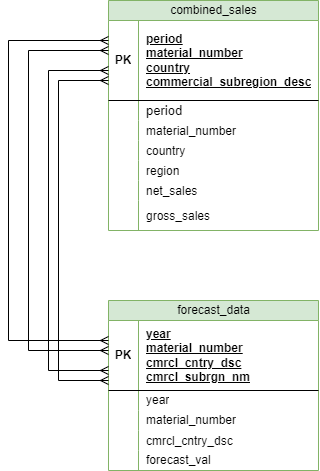

The diagram above was exported from draw.io. Its source (the exported page's mxGraphModel, read from the mxfile embedded in the PNG):
<mxGraphModel dx="1167" dy="589" grid="1" gridSize="10" guides="1" tooltips="1" connect="1" arrows="1" fold="1" page="1" pageScale="1" pageWidth="850" pageHeight="1100" math="0" shadow="0">
  <root>
    <mxCell id="0" />
    <mxCell id="1" parent="0" />
    <mxCell id="NAVH5QE5vttYNjNMSQvx-24" value="&lt;span style=&quot;font-weight: 400; text-wrap: wrap;&quot;&gt;forecast_data&lt;/span&gt;" style="shape=table;startSize=20;container=1;collapsible=1;childLayout=tableLayout;fixedRows=1;rowLines=0;fontStyle=1;align=center;resizeLast=1;html=1;fillColor=#d5e8d4;strokeColor=#82b366;" parent="1" vertex="1">
      <mxGeometry x="340" y="330" width="210" height="170" as="geometry" />
    </mxCell>
    <mxCell id="NAVH5QE5vttYNjNMSQvx-25" value="" style="shape=tableRow;horizontal=0;startSize=0;swimlaneHead=0;swimlaneBody=0;fillColor=none;collapsible=0;dropTarget=0;points=[[0,0.5],[1,0.5]];portConstraint=eastwest;top=0;left=0;right=0;bottom=1;" parent="NAVH5QE5vttYNjNMSQvx-24" vertex="1">
      <mxGeometry y="20" width="210" height="70" as="geometry" />
    </mxCell>
    <mxCell id="NAVH5QE5vttYNjNMSQvx-26" value="PK" style="shape=partialRectangle;connectable=0;fillColor=none;top=0;left=0;bottom=0;right=0;fontStyle=1;overflow=hidden;whiteSpace=wrap;html=1;" parent="NAVH5QE5vttYNjNMSQvx-25" vertex="1">
      <mxGeometry width="30" height="70" as="geometry">
        <mxRectangle width="30" height="70" as="alternateBounds" />
      </mxGeometry>
    </mxCell>
    <mxCell id="NAVH5QE5vttYNjNMSQvx-27" value="year&lt;div&gt;material_number&lt;br&gt;&lt;/div&gt;&lt;div&gt;cmrcl_cntry_dsc&lt;/div&gt;&lt;div&gt;cmrcl_subrgn_nm&lt;br&gt;&lt;/div&gt;" style="shape=partialRectangle;connectable=0;fillColor=none;top=0;left=0;bottom=0;right=0;align=left;spacingLeft=6;fontStyle=5;overflow=hidden;whiteSpace=wrap;html=1;" parent="NAVH5QE5vttYNjNMSQvx-25" vertex="1">
      <mxGeometry x="30" width="180" height="70" as="geometry">
        <mxRectangle width="180" height="70" as="alternateBounds" />
      </mxGeometry>
    </mxCell>
    <mxCell id="NAVH5QE5vttYNjNMSQvx-28" value="" style="shape=tableRow;horizontal=0;startSize=0;swimlaneHead=0;swimlaneBody=0;fillColor=none;collapsible=0;dropTarget=0;points=[[0,0.5],[1,0.5]];portConstraint=eastwest;top=0;left=0;right=0;bottom=0;" parent="NAVH5QE5vttYNjNMSQvx-24" vertex="1">
      <mxGeometry y="90" width="210" height="20" as="geometry" />
    </mxCell>
    <mxCell id="NAVH5QE5vttYNjNMSQvx-29" value="" style="shape=partialRectangle;connectable=0;fillColor=none;top=0;left=0;bottom=0;right=0;editable=1;overflow=hidden;whiteSpace=wrap;html=1;" parent="NAVH5QE5vttYNjNMSQvx-28" vertex="1">
      <mxGeometry width="30" height="20" as="geometry">
        <mxRectangle width="30" height="20" as="alternateBounds" />
      </mxGeometry>
    </mxCell>
    <mxCell id="NAVH5QE5vttYNjNMSQvx-30" value="year" style="shape=partialRectangle;connectable=0;fillColor=none;top=0;left=0;bottom=0;right=0;align=left;spacingLeft=6;overflow=hidden;whiteSpace=wrap;html=1;" parent="NAVH5QE5vttYNjNMSQvx-28" vertex="1">
      <mxGeometry x="30" width="180" height="20" as="geometry">
        <mxRectangle width="180" height="20" as="alternateBounds" />
      </mxGeometry>
    </mxCell>
    <mxCell id="NAVH5QE5vttYNjNMSQvx-31" value="" style="shape=tableRow;horizontal=0;startSize=0;swimlaneHead=0;swimlaneBody=0;fillColor=none;collapsible=0;dropTarget=0;points=[[0,0.5],[1,0.5]];portConstraint=eastwest;top=0;left=0;right=0;bottom=0;" parent="NAVH5QE5vttYNjNMSQvx-24" vertex="1">
      <mxGeometry y="110" width="210" height="20" as="geometry" />
    </mxCell>
    <mxCell id="NAVH5QE5vttYNjNMSQvx-32" value="" style="shape=partialRectangle;connectable=0;fillColor=none;top=0;left=0;bottom=0;right=0;editable=1;overflow=hidden;whiteSpace=wrap;html=1;" parent="NAVH5QE5vttYNjNMSQvx-31" vertex="1">
      <mxGeometry width="30" height="20" as="geometry">
        <mxRectangle width="30" height="20" as="alternateBounds" />
      </mxGeometry>
    </mxCell>
    <mxCell id="NAVH5QE5vttYNjNMSQvx-33" value="material_number" style="shape=partialRectangle;connectable=0;fillColor=none;top=0;left=0;bottom=0;right=0;align=left;spacingLeft=6;overflow=hidden;whiteSpace=wrap;html=1;" parent="NAVH5QE5vttYNjNMSQvx-31" vertex="1">
      <mxGeometry x="30" width="180" height="20" as="geometry">
        <mxRectangle width="180" height="20" as="alternateBounds" />
      </mxGeometry>
    </mxCell>
    <mxCell id="NAVH5QE5vttYNjNMSQvx-78" value="" style="shape=tableRow;horizontal=0;startSize=0;swimlaneHead=0;swimlaneBody=0;fillColor=none;collapsible=0;dropTarget=0;points=[[0,0.5],[1,0.5]];portConstraint=eastwest;top=0;left=0;right=0;bottom=0;" parent="NAVH5QE5vttYNjNMSQvx-24" vertex="1">
      <mxGeometry y="130" width="210" height="20" as="geometry" />
    </mxCell>
    <mxCell id="NAVH5QE5vttYNjNMSQvx-79" value="" style="shape=partialRectangle;connectable=0;fillColor=none;top=0;left=0;bottom=0;right=0;editable=1;overflow=hidden;" parent="NAVH5QE5vttYNjNMSQvx-78" vertex="1">
      <mxGeometry width="30" height="20" as="geometry">
        <mxRectangle width="30" height="20" as="alternateBounds" />
      </mxGeometry>
    </mxCell>
    <mxCell id="NAVH5QE5vttYNjNMSQvx-80" value="cmrcl_cntry_dsc" style="shape=partialRectangle;connectable=0;fillColor=none;top=0;left=0;bottom=0;right=0;align=left;spacingLeft=6;overflow=hidden;" parent="NAVH5QE5vttYNjNMSQvx-78" vertex="1">
      <mxGeometry x="30" width="180" height="20" as="geometry">
        <mxRectangle width="180" height="20" as="alternateBounds" />
      </mxGeometry>
    </mxCell>
    <mxCell id="NAVH5QE5vttYNjNMSQvx-34" value="" style="shape=tableRow;horizontal=0;startSize=0;swimlaneHead=0;swimlaneBody=0;fillColor=none;collapsible=0;dropTarget=0;points=[[0,0.5],[1,0.5]];portConstraint=eastwest;top=0;left=0;right=0;bottom=0;" parent="NAVH5QE5vttYNjNMSQvx-24" vertex="1">
      <mxGeometry y="150" width="210" height="20" as="geometry" />
    </mxCell>
    <mxCell id="NAVH5QE5vttYNjNMSQvx-35" value="" style="shape=partialRectangle;connectable=0;fillColor=none;top=0;left=0;bottom=0;right=0;editable=1;overflow=hidden;whiteSpace=wrap;html=1;" parent="NAVH5QE5vttYNjNMSQvx-34" vertex="1">
      <mxGeometry width="30" height="20" as="geometry">
        <mxRectangle width="30" height="20" as="alternateBounds" />
      </mxGeometry>
    </mxCell>
    <mxCell id="NAVH5QE5vttYNjNMSQvx-36" value="forecast_val" style="shape=partialRectangle;connectable=0;fillColor=none;top=0;left=0;bottom=0;right=0;align=left;spacingLeft=6;overflow=hidden;whiteSpace=wrap;html=1;" parent="NAVH5QE5vttYNjNMSQvx-34" vertex="1">
      <mxGeometry x="30" width="180" height="20" as="geometry">
        <mxRectangle width="180" height="20" as="alternateBounds" />
      </mxGeometry>
    </mxCell>
    <mxCell id="NAVH5QE5vttYNjNMSQvx-11" value="&lt;span style=&quot;font-weight: 400; text-wrap: wrap;&quot;&gt;combined_sales&lt;/span&gt;" style="shape=table;startSize=20;container=1;collapsible=1;childLayout=tableLayout;fixedRows=1;rowLines=0;fontStyle=1;align=center;resizeLast=1;html=1;fillColor=#d5e8d4;strokeColor=#82b366;" parent="1" vertex="1">
      <mxGeometry x="340" y="30" width="210" height="230" as="geometry" />
    </mxCell>
    <mxCell id="NAVH5QE5vttYNjNMSQvx-12" value="" style="shape=tableRow;horizontal=0;startSize=0;swimlaneHead=0;swimlaneBody=0;fillColor=none;collapsible=0;dropTarget=0;points=[[0,0.5],[1,0.5]];portConstraint=eastwest;top=0;left=0;right=0;bottom=1;" parent="NAVH5QE5vttYNjNMSQvx-11" vertex="1">
      <mxGeometry y="20" width="210" height="80" as="geometry" />
    </mxCell>
    <mxCell id="NAVH5QE5vttYNjNMSQvx-13" value="PK" style="shape=partialRectangle;connectable=0;fillColor=none;top=0;left=0;bottom=0;right=0;fontStyle=1;overflow=hidden;whiteSpace=wrap;html=1;" parent="NAVH5QE5vttYNjNMSQvx-12" vertex="1">
      <mxGeometry width="30" height="80" as="geometry">
        <mxRectangle width="30" height="80" as="alternateBounds" />
      </mxGeometry>
    </mxCell>
    <mxCell id="NAVH5QE5vttYNjNMSQvx-14" value="period&lt;div&gt;material_number&lt;br&gt;&lt;/div&gt;&lt;div&gt;country&lt;br&gt;&lt;/div&gt;&lt;div&gt;commercial_subregion_desc&lt;br&gt;&lt;/div&gt;" style="shape=partialRectangle;connectable=0;fillColor=none;top=0;left=0;bottom=0;right=0;align=left;spacingLeft=6;fontStyle=5;overflow=hidden;whiteSpace=wrap;html=1;" parent="NAVH5QE5vttYNjNMSQvx-12" vertex="1">
      <mxGeometry x="30" width="180" height="80" as="geometry">
        <mxRectangle width="180" height="80" as="alternateBounds" />
      </mxGeometry>
    </mxCell>
    <mxCell id="NAVH5QE5vttYNjNMSQvx-15" value="" style="shape=tableRow;horizontal=0;startSize=0;swimlaneHead=0;swimlaneBody=0;fillColor=none;collapsible=0;dropTarget=0;points=[[0,0.5],[1,0.5]];portConstraint=eastwest;top=0;left=0;right=0;bottom=0;" parent="NAVH5QE5vttYNjNMSQvx-11" vertex="1">
      <mxGeometry y="100" width="210" height="20" as="geometry" />
    </mxCell>
    <mxCell id="NAVH5QE5vttYNjNMSQvx-16" value="" style="shape=partialRectangle;connectable=0;fillColor=none;top=0;left=0;bottom=0;right=0;editable=1;overflow=hidden;whiteSpace=wrap;html=1;" parent="NAVH5QE5vttYNjNMSQvx-15" vertex="1">
      <mxGeometry width="30" height="20" as="geometry">
        <mxRectangle width="30" height="20" as="alternateBounds" />
      </mxGeometry>
    </mxCell>
    <mxCell id="NAVH5QE5vttYNjNMSQvx-17" value="&lt;font style=&quot;font-size: 13px;&quot;&gt;period&lt;/font&gt;" style="shape=partialRectangle;connectable=0;fillColor=none;top=0;left=0;bottom=0;right=0;align=left;spacingLeft=6;overflow=hidden;whiteSpace=wrap;html=1;" parent="NAVH5QE5vttYNjNMSQvx-15" vertex="1">
      <mxGeometry x="30" width="180" height="20" as="geometry">
        <mxRectangle width="180" height="20" as="alternateBounds" />
      </mxGeometry>
    </mxCell>
    <mxCell id="NAVH5QE5vttYNjNMSQvx-62" value="" style="shape=tableRow;horizontal=0;startSize=0;swimlaneHead=0;swimlaneBody=0;fillColor=none;collapsible=0;dropTarget=0;points=[[0,0.5],[1,0.5]];portConstraint=eastwest;top=0;left=0;right=0;bottom=0;" parent="NAVH5QE5vttYNjNMSQvx-11" vertex="1">
      <mxGeometry y="120" width="210" height="20" as="geometry" />
    </mxCell>
    <mxCell id="NAVH5QE5vttYNjNMSQvx-63" value="" style="shape=partialRectangle;connectable=0;fillColor=none;top=0;left=0;bottom=0;right=0;editable=1;overflow=hidden;" parent="NAVH5QE5vttYNjNMSQvx-62" vertex="1">
      <mxGeometry width="30" height="20" as="geometry">
        <mxRectangle width="30" height="20" as="alternateBounds" />
      </mxGeometry>
    </mxCell>
    <mxCell id="NAVH5QE5vttYNjNMSQvx-64" value="material_number" style="shape=partialRectangle;connectable=0;fillColor=none;top=0;left=0;bottom=0;right=0;align=left;spacingLeft=6;overflow=hidden;" parent="NAVH5QE5vttYNjNMSQvx-62" vertex="1">
      <mxGeometry x="30" width="180" height="20" as="geometry">
        <mxRectangle width="180" height="20" as="alternateBounds" />
      </mxGeometry>
    </mxCell>
    <mxCell id="NAVH5QE5vttYNjNMSQvx-49" value="" style="shape=tableRow;horizontal=0;startSize=0;swimlaneHead=0;swimlaneBody=0;fillColor=none;collapsible=0;dropTarget=0;points=[[0,0.5],[1,0.5]];portConstraint=eastwest;top=0;left=0;right=0;bottom=0;" parent="NAVH5QE5vttYNjNMSQvx-11" vertex="1">
      <mxGeometry y="140" width="210" height="20" as="geometry" />
    </mxCell>
    <mxCell id="NAVH5QE5vttYNjNMSQvx-50" value="" style="shape=partialRectangle;connectable=0;fillColor=none;top=0;left=0;bottom=0;right=0;editable=1;overflow=hidden;" parent="NAVH5QE5vttYNjNMSQvx-49" vertex="1">
      <mxGeometry width="30" height="20" as="geometry">
        <mxRectangle width="30" height="20" as="alternateBounds" />
      </mxGeometry>
    </mxCell>
    <mxCell id="NAVH5QE5vttYNjNMSQvx-51" value="country" style="shape=partialRectangle;connectable=0;fillColor=none;top=0;left=0;bottom=0;right=0;align=left;spacingLeft=6;overflow=hidden;" parent="NAVH5QE5vttYNjNMSQvx-49" vertex="1">
      <mxGeometry x="30" width="180" height="20" as="geometry">
        <mxRectangle width="180" height="20" as="alternateBounds" />
      </mxGeometry>
    </mxCell>
    <mxCell id="NAVH5QE5vttYNjNMSQvx-58" value="" style="shape=tableRow;horizontal=0;startSize=0;swimlaneHead=0;swimlaneBody=0;fillColor=none;collapsible=0;dropTarget=0;points=[[0,0.5],[1,0.5]];portConstraint=eastwest;top=0;left=0;right=0;bottom=0;" parent="NAVH5QE5vttYNjNMSQvx-11" vertex="1">
      <mxGeometry y="160" width="210" height="20" as="geometry" />
    </mxCell>
    <mxCell id="NAVH5QE5vttYNjNMSQvx-59" value="" style="shape=partialRectangle;connectable=0;fillColor=none;top=0;left=0;bottom=0;right=0;editable=1;overflow=hidden;" parent="NAVH5QE5vttYNjNMSQvx-58" vertex="1">
      <mxGeometry width="30" height="20" as="geometry">
        <mxRectangle width="30" height="20" as="alternateBounds" />
      </mxGeometry>
    </mxCell>
    <mxCell id="NAVH5QE5vttYNjNMSQvx-60" value="region" style="shape=partialRectangle;connectable=0;fillColor=none;top=0;left=0;bottom=0;right=0;align=left;spacingLeft=6;overflow=hidden;" parent="NAVH5QE5vttYNjNMSQvx-58" vertex="1">
      <mxGeometry x="30" width="180" height="20" as="geometry">
        <mxRectangle width="180" height="20" as="alternateBounds" />
      </mxGeometry>
    </mxCell>
    <mxCell id="NAVH5QE5vttYNjNMSQvx-66" value="" style="shape=tableRow;horizontal=0;startSize=0;swimlaneHead=0;swimlaneBody=0;fillColor=none;collapsible=0;dropTarget=0;points=[[0,0.5],[1,0.5]];portConstraint=eastwest;top=0;left=0;right=0;bottom=0;" parent="NAVH5QE5vttYNjNMSQvx-11" vertex="1">
      <mxGeometry y="180" width="210" height="20" as="geometry" />
    </mxCell>
    <mxCell id="NAVH5QE5vttYNjNMSQvx-67" value="" style="shape=partialRectangle;connectable=0;fillColor=none;top=0;left=0;bottom=0;right=0;editable=1;overflow=hidden;" parent="NAVH5QE5vttYNjNMSQvx-66" vertex="1">
      <mxGeometry width="30" height="20" as="geometry">
        <mxRectangle width="30" height="20" as="alternateBounds" />
      </mxGeometry>
    </mxCell>
    <mxCell id="NAVH5QE5vttYNjNMSQvx-68" value="net_sales" style="shape=partialRectangle;connectable=0;fillColor=none;top=0;left=0;bottom=0;right=0;align=left;spacingLeft=6;overflow=hidden;" parent="NAVH5QE5vttYNjNMSQvx-66" vertex="1">
      <mxGeometry x="30" width="180" height="20" as="geometry">
        <mxRectangle width="180" height="20" as="alternateBounds" />
      </mxGeometry>
    </mxCell>
    <mxCell id="NAVH5QE5vttYNjNMSQvx-70" value="" style="shape=tableRow;horizontal=0;startSize=0;swimlaneHead=0;swimlaneBody=0;fillColor=none;collapsible=0;dropTarget=0;points=[[0,0.5],[1,0.5]];portConstraint=eastwest;top=0;left=0;right=0;bottom=0;" parent="NAVH5QE5vttYNjNMSQvx-11" vertex="1">
      <mxGeometry y="200" width="210" height="30" as="geometry" />
    </mxCell>
    <mxCell id="NAVH5QE5vttYNjNMSQvx-71" value="" style="shape=partialRectangle;connectable=0;fillColor=none;top=0;left=0;bottom=0;right=0;editable=1;overflow=hidden;" parent="NAVH5QE5vttYNjNMSQvx-70" vertex="1">
      <mxGeometry width="30" height="30" as="geometry">
        <mxRectangle width="30" height="30" as="alternateBounds" />
      </mxGeometry>
    </mxCell>
    <mxCell id="NAVH5QE5vttYNjNMSQvx-72" value="gross_sales" style="shape=partialRectangle;connectable=0;fillColor=none;top=0;left=0;bottom=0;right=0;align=left;spacingLeft=6;overflow=hidden;" parent="NAVH5QE5vttYNjNMSQvx-70" vertex="1">
      <mxGeometry x="30" width="180" height="30" as="geometry">
        <mxRectangle width="180" height="30" as="alternateBounds" />
      </mxGeometry>
    </mxCell>
    <mxCell id="NAVH5QE5vttYNjNMSQvx-89" value="" style="edgeStyle=orthogonalEdgeStyle;fontSize=12;html=1;endArrow=ERmany;startArrow=ERmany;rounded=0;" parent="1" edge="1">
      <mxGeometry width="100" height="100" relative="1" as="geometry">
        <mxPoint x="340" y="370" as="sourcePoint" />
        <mxPoint x="340" y="70" as="targetPoint" />
        <Array as="points">
          <mxPoint x="240" y="370" />
          <mxPoint x="240" y="70" />
        </Array>
      </mxGeometry>
    </mxCell>
    <mxCell id="NAVH5QE5vttYNjNMSQvx-90" value="" style="edgeStyle=orthogonalEdgeStyle;fontSize=12;html=1;endArrow=ERmany;startArrow=ERmany;rounded=0;" parent="1" edge="1">
      <mxGeometry width="100" height="100" relative="1" as="geometry">
        <mxPoint x="340" y="380" as="sourcePoint" />
        <mxPoint x="340" y="80" as="targetPoint" />
        <Array as="points">
          <mxPoint x="340" y="380" />
          <mxPoint x="260" y="380" />
          <mxPoint x="260" y="80" />
        </Array>
      </mxGeometry>
    </mxCell>
    <mxCell id="isO728-9k6L5tcuD4J0S-3" value="" style="edgeStyle=orthogonalEdgeStyle;fontSize=12;html=1;endArrow=ERmany;startArrow=ERmany;rounded=0;" edge="1" parent="1">
      <mxGeometry width="100" height="100" relative="1" as="geometry">
        <mxPoint x="340" y="400" as="sourcePoint" />
        <mxPoint x="340" y="100" as="targetPoint" />
        <Array as="points">
          <mxPoint x="280" y="400" />
          <mxPoint x="280" y="100" />
        </Array>
      </mxGeometry>
    </mxCell>
    <mxCell id="isO728-9k6L5tcuD4J0S-4" value="" style="edgeStyle=orthogonalEdgeStyle;fontSize=12;html=1;endArrow=ERmany;startArrow=ERmany;rounded=0;" edge="1" parent="1">
      <mxGeometry width="100" height="100" relative="1" as="geometry">
        <mxPoint x="340" y="410" as="sourcePoint" />
        <mxPoint x="340" y="110" as="targetPoint" />
        <Array as="points">
          <mxPoint x="340" y="410" />
          <mxPoint x="290" y="410" />
          <mxPoint x="290" y="110" />
        </Array>
      </mxGeometry>
    </mxCell>
  </root>
</mxGraphModel>